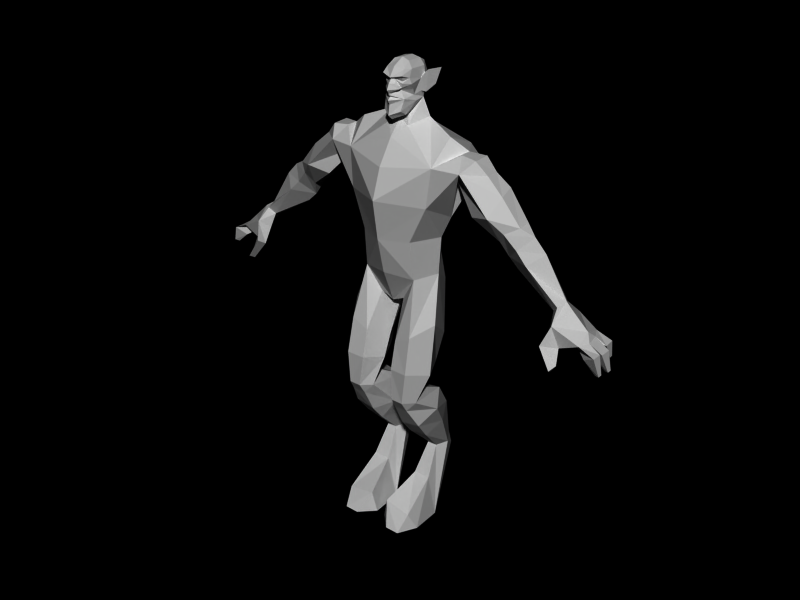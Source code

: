 # Source: lion-orig.blend  (saved by Blender 2.49.2; exported with 4.5.12 LTS)
import bpy
from mathutils import Matrix  # noqa: F401  (used for matrix-valued properties, if any)

bpy.ops.wm.read_factory_settings(use_empty=True)
scene = bpy.context.scene
scene.name = 'Scene'

# ---- collections
col_collection_1 = bpy.data.collections.new('Collection 1'); scene.collection.children.link(col_collection_1)

# ---- materials (node trees are filled in below, after node groups)
mat_guardian = bpy.data.materials.new('guardian')
mat_guardian.alpha_threshold = 0.0
mat_guardian.roughness = 0.5
mat_guardian.specular_intensity = 0.1555
mat_guardian.line_color = (0.0, 0.0, 0.0, 1.0)

# ---- material node trees

# ---- world
world_world = bpy.data.worlds.new('World'); scene.world = world_world
world_world.color = (0.0, 0.0, 0.0)
world_world.use_sun_shadow = False
world_world.sun_shadow_jitter_overblur = 0.0
world_world.cycles.sampling_method = 'MANUAL'
world_world.cycles.sample_map_resolution = 256

# ---- meshes
me_circle_001 = bpy.data.meshes.new('Circle.001')
me_circle_001.from_pydata([(0.0, -0.9061, 7.652), (0.0, 0.6837, 7.348), (1.112, 0.6714, 9.547), (1.442, 0.02666, 9.274), (0.0, 0.7954, 9.261), (0.0, -1.032, 10.55), (0.0, 1.028, 10.57), (1.109, -0.0199, 7.626), (0.7902, -0.652, 7.56), (1.347, -0.4433, 6.36), (0.9677, -1.043, 6.079), (0.4908, -1.042, 5.844), (0.1532, -0.4433, 5.656), (0.5776, 0.2897, 5.585), (1.095, 0.2897, 5.795), (0.9098, -1.277, 4.19), (0.576, -1.277, 4.19), (2.05, 0.5533, 10.68), (3.218, 0.3465, 9.449), (3.581, 0.2415, 9.643), (3.346, 0.3452, 9.321), (3.041, 0.2026, 9.111), (3.061, -0.1725, 9.128), (3.272, -0.3409, 9.428), (3.588, -0.1101, 9.601), (0.0, -0.556, 11.65), (0.3613, 0.2444, 12.89), (0.0, -0.456, 12.95), (0.2909, -0.5406, 12.76), (0.3427, -0.2121, 12.89), (2.969, 0.3335, 10.36), (2.573, 0.5247, 10.18), (2.439, 0.2166, 9.583), (2.348, -0.3602, 9.629), (2.927, -0.5623, 9.796), (3.049, -0.1249, 10.25), (3.582, 0.4864, 9.072), (3.22, 0.02266, 8.718), (3.603, -0.261, 9.066), (3.943, 0.02266, 9.427), (0.7698, 0.4481, 8.646), (1.146, 0.02666, 8.646), (0.7497, -0.7789, 8.646), (0.0, -1.134, 8.646), (0.0, 0.6345, 8.646), (0.6003, 0.1964, 11.67), (0.2974, -0.3094, 11.49), (0.0, -0.6053, 11.22), (0.0, 0.6387, 11.51), (0.3605, -0.5422, 6.875), (0.0, -0.5205, 6.711), (0.8349, 0.6342, 7.192), (0.0, 0.4108, 6.788), (0.1066, -0.04309, 6.607), (0.0, 0.02666, 6.567), (0.4123, 0.2275, 12.38), (0.171, -0.4306, 12.39), (0.0, -0.6695, 12.28), (0.3777, -0.1922, 12.39), (0.4041, 0.2109, 12.73), (0.0, 0.5446, 12.71), (0.2149, -0.4534, 12.44), (0.0, -0.5867, 12.67), (0.3004, -0.4318, 12.18), (0.0, -0.7102, 12.15), (0.0, -0.743, 12.41), (0.0, -0.6287, 12.7), (0.0, -0.6843, 12.33), (0.0, -0.6489, 12.04), (0.0, -0.6893, 11.77), (0.2445, -0.4873, 12.7), (0.3638, -0.3317, 12.69), (0.2505, -0.4368, 12.61), (0.4102, -0.2986, 12.54), (0.123, -0.5684, 12.56), (0.0, -0.6268, 12.23), (0.2114, -0.5334, 12.43), (0.4157, 0.05259, 12.31), (0.4114, 0.04279, 12.62), (0.4942, 0.2379, 12.81), (0.6515, 0.5519, 12.83), (0.5666, 0.4391, 12.42), (0.473, 0.1803, 12.26), (0.4474, 0.3211, 12.74), (0.4919, 0.4334, 12.51), (0.2627, -0.4117, 12.9), (0.07324, -0.5214, 12.66), (0.0, -0.15, 13.12), (0.0, 0.2178, 13.11), (0.0, 0.4873, 12.98), (0.0, -0.2222, 11.65), (1.191, -0.7002, 9.64), (0.0, -1.304, 9.736), (0.945, -0.5079, 4.381), (0.5407, -0.5079, 4.381), (0.3386, -0.9695, 4.158), (0.5407, -1.113, 3.899), (1.147, -0.9695, 4.158), (0.945, -1.113, 3.899), (0.9621, 0.2943, 4.003), (1.322, -0.2494, 3.709), (0.3832, 0.301, 3.901), (0.164, -0.2359, 3.357), (0.5237, -0.7796, 3.211), (1.103, -0.7864, 3.313), (0.8872, 0.8686, 2.268), (0.5985, 0.8686, 2.268), (0.8872, 0.2914, 2.053), (0.5985, 0.2914, 2.053), (0.4541, 0.6441, 2.064), (0.5985, 0.9963, 1.815), (0.8872, 0.9963, 1.815), (1.032, 0.6441, 2.064), (0.9877, -0.1777, 1.218), (0.498, -0.1777, 1.218), (0.545, 0.3025, 0.4246), (0.9588, 0.3025, 0.4246), (0.2827, -0.4482, 12.11), (0.2291, -0.1749, 11.77), (0.2516, -0.5332, 11.88), (0.3369, -0.1267, 12.23), (0.2738, -0.3404, 11.77), (0.4063, 0.1627, 12.14), (0.2486, -0.4684, 12.56), (1.422, 0.7901, 11.02), (1.298, -0.6464, 10.7), (4.68, -0.1648, 7.8), (4.842, -0.2808, 7.979), (4.92, 0.01376, 8.056), (4.769, 0.3083, 7.907), (4.633, 0.06119, 7.774), (5.148, -0.05842, 7.91), (5.024, 0.4719, 7.654), (5.626, -0.4951, 7.288), (6.048, -0.508, 7.11), (6.048, -0.2209, 7.11), (5.716, -0.3825, 6.927), (6.185, -0.3169, 6.657), (6.185, -0.4481, 6.657), (6.058, -0.392, 6.631), (6.097, -0.007716, 6.593), (6.216, -0.06595, 6.625), (6.216, 0.06522, 6.625), (5.762, -0.04558, 6.922), (6.074, 0.1477, 7.084), (6.074, -0.171, 7.084), (5.746, -0.2141, 7.299), (5.919, 0.3587, 6.774), (6.031, 0.3222, 6.795), (6.025, 0.4258, 6.801), (5.642, 0.3739, 6.981), (5.968, 0.4725, 7.173), (5.984, 0.1804, 7.158), (5.687, 0.1457, 7.329), (5.56, 0.4311, 7.338), (5.168, -0.6861, 6.688), (5.049, -0.7435, 6.514), (5.098, -0.907, 6.611), (5.114, -0.5327, 7.084), (4.765, -0.8549, 7.16), (4.692, -0.6184, 7.015), (5.204, -0.09452, 7.245), (4.716, -0.3508, 7.42), (4.924, -0.6273, 7.647), (5.596, -0.05253, 7.496), (1.058, -1.177, 0.5306), (0.2749, -1.157, 0.6602), (0.9588, -1.522, 0.05131), (1.235, -0.9836, 0.05131), (0.545, -1.522, 0.05131), (0.1313, -1.109, 0.05131), (0.7745, 0.5105, 7.973), (0.3709, 0.7875, 7.339), (0.2154, 0.4492, 6.885), (0.0, 0.5648, 8.09), (0.2248, 0.3893, 12.43), (0.2715, 0.4694, 12.71), (0.0, 0.4386, 12.23), (0.2221, -0.1835, 13.06), (0.2324, 0.2333, 13.06), (0.2062, 0.4296, 12.96), (0.0, -0.6733, 12.56), (2.579, -0.0793, 10.66), (2.579, 0.2914, 10.66), (1.572, -0.05961, 10.48), (2.041, -0.5176, 10.69), (0.3881, -0.08274, 12.09), (1.381, -0.00376, 11.36), (2.278, 0.2941, 11.01), (1.836, -0.1228, 11.03), (1.825, 0.1867, 11.04), (2.276, -0.1743, 10.99), (1.217, -0.1409, 0.06928), (0.1833, -0.1956, 0.05131), (3.89, 0.5144, 8.771), (3.51, 0.02564, 8.455), (3.91, -0.2875, 8.761), (4.269, 0.02564, 9.088), (0.9972, -1.249, 5.084), (0.4883, -1.217, 5.066), (1.038, 0.01036, 4.983), (0.5306, 0.01036, 4.983), (1.384, -0.6692, 4.964), (0.1841, -0.6692, 4.964), (0.966, 0.6309, 3.393), (0.4209, 0.6357, 3.321), (0.5197, -0.4003, 2.733), (1.065, -0.405, 2.805), (1.209, 0.1413, 3.089), (0.3427, 0.1508, 2.744)], [], [(18, 19, 20), (21, 18, 20), (75, 64, 63), (61, 76, 56), (79, 81, 80), (77, 82, 78), (55, 82, 77), (123, 86, 61), (71, 72, 123), (73, 58, 78), (137, 138, 139), (142, 141, 140), (149, 148, 147), (157, 156, 155), (132, 154, 161), (133, 146, 164), (146, 153, 164), (153, 154, 164), (168, 165, 167), (29, 178, 85), (26, 180, 179), (17, 190, 188), (2, 124, 17), (124, 190, 17), (191, 185, 182), (185, 191, 189), (24, 39, 19), (15, 98, 97), (16, 95, 96), (166, 170, 169), (105, 112, 111), (106, 110, 109), (46, 118, 90), (55, 77, 122), (17, 31, 32), (183, 30, 31), (172, 51, 173), (67, 76, 65), (59, 78, 79), (62, 86, 66), (196, 126, 127), (128, 197, 196, 127), (197, 39, 38, 196), (39, 197, 194, 36), (197, 128, 129, 194), (130, 195, 194, 129), (195, 37, 36, 194), (37, 195, 196, 38), (195, 130, 126, 196), (11, 10, 8, 49), (10, 9, 7, 8), (7, 9, 14, 51), (51, 14, 13, 173), (15, 16, 96, 98), (8, 0, 50, 49), (43, 0, 8, 42), (86, 62, 181, 74), (80, 83, 59, 79), (81, 84, 83, 80), (161, 162, 126, 130), (132, 161, 130), (164, 154, 132, 131), (163, 133, 164, 131), (160, 159, 163, 162), (156, 157, 159, 160), (155, 156, 160, 158), (159, 157, 155, 158), (152, 151, 154, 153), (161, 150, 152, 153), (151, 150, 161, 154), (148, 149, 151, 152), (150, 147, 148, 152), (149, 147, 150, 151), (145, 144, 153, 146), (161, 143, 145, 146), (141, 142, 144, 145), (143, 140, 141, 145), (142, 140, 143, 144), (137, 139, 136, 135), (136, 139, 138, 134), (138, 137, 135, 134), (135, 136, 161, 146), (161, 136, 134, 133), (133, 134, 135, 146), (130, 129, 132), (131, 132, 129, 128), (128, 127, 163, 131), (126, 162, 163, 127), (144, 143, 161, 153), (188, 183, 31, 17), (33, 184, 17, 32), (120, 186, 122, 77), (70, 28, 66, 86), (125, 187, 45, 46), (190, 187, 125, 189), (20, 19, 39, 36), (20, 36, 37, 21), (116, 192, 193, 115), (105, 111, 110, 106), (170, 193, 192, 168), (114, 193, 170, 166), (183, 188, 191, 182), (189, 191, 188, 190), (48, 177, 122, 45), (122, 118, 46, 45), (184, 33, 34, 185), (78, 29, 71, 73), (63, 117, 186, 120), (119, 121, 186, 117), (69, 119, 117, 68), (35, 182, 185, 34), (35, 30, 183, 182), (76, 74, 181, 65), (120, 77, 78, 58), (29, 78, 59, 26), (59, 176, 180, 26), (85, 178, 87, 27), (179, 180, 89, 88), (89, 180, 176, 60), (88, 87, 178, 179), (179, 178, 29, 26), (55, 122, 177, 175), (176, 59, 55, 175), (176, 175, 177, 60), (44, 40, 171, 174), (171, 51, 172, 174), (167, 169, 170, 168), (166, 169, 167, 165), (114, 166, 165, 113), (113, 165, 168, 192), (68, 117, 63, 64), (121, 118, 122, 186), (76, 61, 86, 74), (121, 119, 69, 25), (118, 121, 25, 90), (111, 112, 192, 116), (110, 111, 116, 115), (110, 115, 193, 109), (108, 109, 193, 114), (108, 114, 113, 107), (107, 113, 192, 112), (98, 104, 100, 97), (103, 104, 98, 96), (102, 103, 96, 95), (101, 102, 95, 94), (93, 99, 101, 94), (97, 100, 99, 93), (73, 61, 56, 58), (125, 5, 92, 91), (28, 71, 29, 85), (66, 28, 85, 27), (55, 59, 83, 84), (84, 81, 82, 55), (82, 81, 79, 78), (125, 46, 47, 5), (44, 4, 2, 40), (91, 92, 43, 42), (41, 3, 91, 42), (2, 3, 41, 40), (23, 38, 39, 24), (24, 19, 30, 35), (34, 23, 24, 35), (22, 23, 34, 33), (21, 22, 33, 32), (31, 18, 21, 32), (19, 18, 31, 30), (173, 13, 12, 53), (12, 11, 49, 53), (171, 7, 51), (93, 200, 202, 97), (200, 14, 9, 202), (97, 202, 198, 15), (202, 9, 10, 198), (11, 199, 198, 10), (199, 16, 15, 198), (14, 200, 201, 13), (200, 93, 94, 201), (13, 201, 203, 12), (201, 94, 95, 203), (12, 203, 199, 11), (203, 95, 16, 199), (104, 207, 208, 100), (207, 107, 112, 208), (107, 207, 206, 108), (207, 104, 103, 206), (108, 206, 209, 109), (206, 103, 102, 209), (101, 205, 209, 102), (205, 106, 109, 209), (99, 204, 205, 101), (204, 105, 106, 205), (100, 208, 204, 99), (208, 112, 105, 204), (91, 185, 125), (185, 189, 125), (3, 2, 17), (3, 17, 184), (185, 91, 3), (185, 3, 184), (187, 190, 124), (6, 48, 124), (187, 124, 48, 45), (4, 6, 2), (6, 124, 2), (46, 90, 47), (86, 123, 72), (86, 72, 70), (70, 72, 71), (28, 70, 71), (56, 63, 120), (56, 120, 58), (61, 73, 123), (73, 71, 123), (57, 75, 63), (57, 63, 56), (56, 76, 67), (56, 67, 57), (8, 7, 41, 42), (41, 7, 171, 40), (172, 1, 174), (1, 172, 173, 52), (50, 54, 53, 49), (52, 173, 53, 54), (21, 37, 22), (37, 38, 23, 22), (158, 160, 162), (158, 162, 161), (159, 158, 163), (133, 163, 158), (133, 158, 161)])
_uv = me_circle_001.uv_layers.new(name='UVTex')
_uv.uv.foreach_set('vector', [0.9503, 0.659, 0.9291, 0.6453, 0.9494, 0.6346, 0.9702, 0.646, 0.9503, 0.659, 0.9494, 0.6346, 0.03049, 0.4687, 0.03049, 0.3916, 0.2273, 0.4793, 0.1897, 0.6199, 0.1739, 0.6118, 0.1843, 0.576, 0.376, 0.7667, 0.4008, 0.741, 0.4026, 0.8154, 0.3519, 0.6573, 0.3879, 0.6749, 0.353, 0.7102, 0.4096, 0.6751, 0.3879, 0.6749, 0.3519, 0.6573, 0.1974, 0.6748, 0.1544, 0.7222, 0.1897, 0.6199, 0.2713, 0.7229, 0.1933, 0.6861, 0.1974, 0.6748, 0.2767, 0.6877, 0.3154, 0.6181, 0.353, 0.7102, 0.7022, 0.7845, 0.7041, 0.7855, 0.7013, 0.7852, 0.6801, 0.8377, 0.6111, 0.8249, 0.6101, 0.8242, 0.7279, 0.7406, 0.7296, 0.7409, 0.7273, 0.7413, 0.7296, 0.7438, 0.7294, 0.7437, 0.7305, 0.7436, 0.6187, 0.7152, 0.7121, 0.743, 0.7099, 0.7421, 0.6817, 0.7822, 0.6444, 0.8004, 0.6582, 0.7563, 0.6444, 0.8004, 0.6857, 0.7593, 0.6582, 0.7563, 0.6857, 0.7593, 0.7121, 0.743, 0.6582, 0.7563, 0.7825, 0.7055, 0.7197, 0.7043, 0.7069, 0.6968, 0.2766, 0.7781, 0.1535, 0.8692, 0.2239, 0.787, 0.3433, 0.79, 0.386, 0.8457, 0.3428, 0.848, 0.9497, 0.7222, 0.9295, 0.6808, 0.9188, 0.6963, 0.9231, 0.8486, 0.9179, 0.8636, 0.9497, 0.7222, 0.9179, 0.8636, 0.9295, 0.6808, 0.9497, 0.7222, 0.9, 0.6993, 0.8813, 0.7023, 0.9034, 0.7146, 0.8813, 0.7023, 0.9, 0.6993, 0.9287, 0.7005, 0.9085, 0.6469, 0.9085, 0.6151, 0.9291, 0.6453, 0.7533, 0.5802, 0.778, 0.8677, 0.8194, 0.7402, 0.7533, 0.5802, 0.7633, 0.6326, 0.7314, 0.8117, 0.7566, 0.7353, 0.8249, 0.7811, 0.722, 0.7782, 0.8397, 0.7982, 0.8012, 0.7368, 0.7803, 0.7061, 0.8397, 0.7982, 0.78, 0.7052, 0.8002, 0.7352, 0.8845, 0.8839, 0.892, 0.8798, 0.886, 0.8833, 0.4096, 0.6751, 0.3519, 0.6573, 0.4669, 0.6092, 0.9497, 0.7222, 0.9508, 0.6806, 0.9362, 0.6801, 0.9237, 0.6956, 0.9295, 0.6808, 0.9508, 0.6806, 0.9352, 0.795, 0.9252, 0.7903, 0.9295, 0.7688, 0.03049, 0.5553, 0.1739, 0.6118, 0.03198, 0.6088, 0.3826, 0.7509, 0.353, 0.7102, 0.376, 0.7667, 0.03049, 0.774, 0.1544, 0.7222, 0.03049, 0.8031, 0.874, 0.5759, 0.88, 0.5384, 0.8942, 0.54, 0.9085, 0.5406, 0.9085, 0.5779, 0.8914, 0.5773, 0.8942, 0.54, 0.9085, 0.5779, 0.9085, 0.6151, 0.8885, 0.6146, 0.8914, 0.5773, 0.9085, 0.6151, 0.9085, 0.5779, 0.9356, 0.5765, 0.9413, 0.6138, 0.9085, 0.5779, 0.9085, 0.5406, 0.9299, 0.5392, 0.9356, 0.5765, 0.9085, 0.5354, 0.9221, 0.5733, 0.9356, 0.5765, 0.9299, 0.5392, 0.9221, 0.5733, 0.9712, 0.6118, 0.9413, 0.6138, 0.9356, 0.5765, 0.8458, 0.6118, 0.8771, 0.5736, 0.874, 0.5759, 0.868, 0.6134, 0.8771, 0.5736, 0.9085, 0.5354, 0.88, 0.5384, 0.874, 0.5759, 0.7533, 0.5802, 0.7533, 0.5802, 0.7246, 0.6304, 0.7246, 0.5649, 0.7533, 0.5802, 0.7533, 0.5802, 0.7504, 0.6407, 0.7246, 0.6304, 0.7504, 0.6407, 0.7533, 0.5802, 0.7533, 0.5802, 0.7771, 0.6329, 0.7771, 0.6329, 0.7533, 0.5802, 0.7533, 0.5802, 0.7833, 0.5677, 0.7533, 0.5802, 0.7533, 0.5802, 0.7314, 0.8117, 0.778, 0.8677, 0.8931, 0.7918, 0.8745, 0.78, 0.9015, 0.762, 0.9064, 0.7665, 0.8612, 0.8052, 0.8745, 0.78, 0.8931, 0.7918, 0.8826, 0.8136, 0.1544, 0.7222, 0.03049, 0.774, 0.03049, 0.6943, 0.1274, 0.6792, 0.4026, 0.8154, 0.38, 0.7627, 0.3826, 0.7509, 0.376, 0.7667, 0.4008, 0.741, 0.3725, 0.7774, 0.38, 0.7627, 0.4026, 0.8154, 0.6699, 0.7785, 0.6544, 0.7337, 0.6049, 0.7162, 0.6126, 0.7209, 0.6187, 0.7152, 0.6699, 0.7785, 0.6126, 0.7209, 0.6582, 0.7563, 0.7121, 0.743, 0.6187, 0.7152, 0.605, 0.7056, 0.6532, 0.7305, 0.6817, 0.7822, 0.6582, 0.7563, 0.605, 0.7056, 0.7185, 0.7453, 0.7186, 0.7452, 0.6532, 0.7305, 0.6544, 0.7337, 0.7294, 0.7437, 0.7296, 0.7438, 0.7186, 0.7452, 0.7185, 0.7453, 0.7305, 0.7436, 0.7294, 0.7437, 0.7185, 0.7453, 0.7187, 0.7452, 0.7186, 0.7452, 0.7296, 0.7438, 0.7305, 0.7436, 0.7187, 0.7452, 0.7173, 0.7426, 0.7174, 0.7425, 0.7121, 0.743, 0.6857, 0.7593, 0.7099, 0.7421, 0.7173, 0.7426, 0.7173, 0.7426, 0.6857, 0.7593, 0.7174, 0.7425, 0.7173, 0.7426, 0.7099, 0.7421, 0.7121, 0.743, 0.7296, 0.7409, 0.7279, 0.7406, 0.7174, 0.7425, 0.7173, 0.7426, 0.7173, 0.7426, 0.7273, 0.7413, 0.7296, 0.7409, 0.7173, 0.7426, 0.7279, 0.7406, 0.7273, 0.7413, 0.7173, 0.7426, 0.7174, 0.7425, 0.5975, 0.824, 0.5975, 0.8241, 0.6857, 0.7593, 0.6444, 0.8004, 0.6699, 0.7785, 0.5976, 0.8241, 0.5975, 0.824, 0.6444, 0.8004, 0.6111, 0.8249, 0.6801, 0.8377, 0.5975, 0.8241, 0.5975, 0.824, 0.5976, 0.8241, 0.6101, 0.8242, 0.6111, 0.8249, 0.5975, 0.824, 0.6801, 0.8377, 0.6101, 0.8242, 0.5976, 0.8241, 0.5975, 0.8241, 0.7022, 0.7845, 0.7013, 0.7852, 0.6904, 0.7835, 0.6904, 0.7835, 0.6904, 0.7835, 0.7013, 0.7852, 0.7041, 0.7855, 0.6901, 0.7835, 0.7041, 0.7855, 0.7022, 0.7845, 0.6904, 0.7835, 0.6901, 0.7835, 0.6904, 0.7835, 0.6904, 0.7835, 0.6699, 0.7785, 0.6444, 0.8004, 0.6699, 0.7785, 0.6904, 0.7835, 0.6901, 0.7835, 0.6817, 0.7822, 0.6817, 0.7822, 0.6901, 0.7835, 0.6904, 0.7835, 0.6444, 0.8004, 0.6074, 0.7156, 0.6094, 0.7136, 0.6187, 0.7152, 0.605, 0.7056, 0.6187, 0.7152, 0.6094, 0.7136, 0.6066, 0.711, 0.6066, 0.711, 0.6028, 0.7141, 0.6532, 0.7305, 0.605, 0.7056, 0.6049, 0.7162, 0.6544, 0.7337, 0.6532, 0.7305, 0.6028, 0.7141, 0.5975, 0.8241, 0.5976, 0.8241, 0.6699, 0.7785, 0.6857, 0.7593, 0.9188, 0.6963, 0.9237, 0.6956, 0.9508, 0.6806, 0.9497, 0.7222, 0.8662, 0.6811, 0.9017, 0.7021, 0.9497, 0.7222, 0.9362, 0.6801, 0.3992, 0.5116, 0.4082, 0.423, 0.4669, 0.6092, 0.3519, 0.6573, 0.2006, 0.7259, 0.2067, 0.7441, 0.03049, 0.8031, 0.1544, 0.7222, 0.8769, 0.8615, 0.9091, 0.8026, 0.9082, 0.8679, 0.8845, 0.8839, 0.9295, 0.6808, 0.9091, 0.8026, 0.8769, 0.8615, 0.9287, 0.7005, 0.9494, 0.6346, 0.9291, 0.6453, 0.9085, 0.6151, 0.9413, 0.6138, 0.9494, 0.6346, 0.9413, 0.6138, 0.9712, 0.6118, 0.9702, 0.646, 0.8282, 0.6371, 0.7449, 0.6539, 0.812, 0.7586, 0.8663, 0.688, 0.8397, 0.7982, 0.7803, 0.7061, 0.78, 0.7052, 0.8397, 0.7982, 0.8249, 0.7811, 0.812, 0.7586, 0.7449, 0.6539, 0.7825, 0.7055, 0.7523, 0.7406, 0.812, 0.7586, 0.8249, 0.7811, 0.7566, 0.7353, 0.9237, 0.6956, 0.9188, 0.6963, 0.9, 0.6993, 0.9034, 0.7146, 0.9287, 0.7005, 0.9, 0.6993, 0.9188, 0.6963, 0.9295, 0.6808, 0.9277, 0.9003, 0.9141, 0.8854, 0.9072, 0.8773, 0.9082, 0.8679, 0.9072, 0.8773, 0.892, 0.8798, 0.8845, 0.8839, 0.9082, 0.8679, 0.9017, 0.7021, 0.8662, 0.6811, 0.8879, 0.6809, 0.8813, 0.7023, 0.353, 0.7102, 0.2766, 0.7781, 0.2713, 0.7229, 0.2767, 0.6877, 0.2273, 0.4793, 0.297, 0.3752, 0.4082, 0.423, 0.3992, 0.5116, 0.1638, 0.1959, 0.3538, 0.3051, 0.4082, 0.423, 0.297, 0.3752, 0.03049, 0.01656, 0.1638, 0.1959, 0.297, 0.3752, 0.03049, 0.3068, 0.9086, 0.6809, 0.9034, 0.7146, 0.8813, 0.7023, 0.8879, 0.6809, 0.9086, 0.6809, 0.9295, 0.6808, 0.9237, 0.6956, 0.9034, 0.7146, 0.1739, 0.6118, 0.1274, 0.6792, 0.03049, 0.6943, 0.03198, 0.6088, 0.3992, 0.5116, 0.3519, 0.6573, 0.353, 0.7102, 0.3154, 0.6181, 0.2766, 0.7781, 0.353, 0.7102, 0.3826, 0.7509, 0.3433, 0.79, 0.3826, 0.7509, 0.4398, 0.7911, 0.386, 0.8457, 0.3433, 0.79, 0.2239, 0.787, 0.1535, 0.8692, 0.03049, 0.9604, 0.03049, 0.8942, 0.3428, 0.848, 0.386, 0.8457, 0.4287, 0.9014, 0.3423, 0.9061, 0.4287, 0.9014, 0.386, 0.8457, 0.4398, 0.7911, 0.497, 0.8313, 0.3423, 0.9061, 0.03049, 0.9604, 0.1535, 0.8692, 0.3428, 0.848, 0.3428, 0.848, 0.1535, 0.8692, 0.2766, 0.7781, 0.3433, 0.79, 0.4096, 0.6751, 0.4669, 0.6092, 0.5353, 0.7435, 0.4725, 0.7093, 0.4398, 0.7911, 0.3826, 0.7509, 0.4096, 0.6751, 0.4725, 0.7093, 0.4398, 0.7911, 0.4725, 0.7093, 0.5353, 0.7435, 0.497, 0.8313, 0.9468, 0.8212, 0.9221, 0.8218, 0.9234, 0.8094, 0.9348, 0.8082, 0.9234, 0.8094, 0.9252, 0.7903, 0.9352, 0.795, 0.9348, 0.8082, 0.7069, 0.6968, 0.722, 0.7782, 0.8249, 0.7811, 0.7825, 0.7055, 0.7566, 0.7353, 0.722, 0.7782, 0.7069, 0.6968, 0.7197, 0.7043, 0.7523, 0.7406, 0.7566, 0.7353, 0.7197, 0.7043, 0.7241, 0.7192, 0.7241, 0.7192, 0.7197, 0.7043, 0.7825, 0.7055, 0.7449, 0.6539, 0.03049, 0.3068, 0.297, 0.3752, 0.2273, 0.4793, 0.03049, 0.3916, 0.3538, 0.3051, 0.4703, 0.3636, 0.4669, 0.6092, 0.4082, 0.423, 0.1739, 0.6118, 0.1897, 0.6199, 0.1544, 0.7222, 0.1274, 0.6792, 0.3538, 0.3051, 0.1638, 0.1959, 0.03049, 0.01656, 0.2015, 0.1821, 0.4703, 0.3636, 0.3538, 0.3051, 0.2015, 0.1821, 0.2949, 0.2534, 0.7803, 0.7061, 0.8012, 0.7368, 0.7449, 0.6539, 0.8282, 0.6371, 0.78, 0.7052, 0.7803, 0.7061, 0.8282, 0.6371, 0.8663, 0.688, 0.78, 0.7052, 0.8663, 0.688, 0.812, 0.7586, 0.8002, 0.7352, 0.8168, 0.7602, 0.8002, 0.7352, 0.812, 0.7586, 0.7523, 0.7406, 0.8168, 0.7602, 0.7523, 0.7406, 0.7241, 0.7192, 0.8156, 0.758, 0.8156, 0.758, 0.7241, 0.7192, 0.7449, 0.6539, 0.8012, 0.7368, 0.778, 0.8677, 0.8388, 0.799, 0.84, 0.799, 0.8194, 0.7402, 0.8386, 0.7983, 0.8388, 0.799, 0.778, 0.8677, 0.7314, 0.8117, 0.8393, 0.7975, 0.8386, 0.7983, 0.7314, 0.8117, 0.7633, 0.6326, 0.8401, 0.7978, 0.8393, 0.7975, 0.7633, 0.6326, 0.859, 0.6401, 0.8451, 0.6691, 0.8403, 0.7982, 0.8401, 0.7978, 0.859, 0.6401, 0.8194, 0.7402, 0.84, 0.799, 0.8403, 0.7982, 0.8451, 0.6691, 0.2767, 0.6877, 0.1897, 0.6199, 0.1843, 0.576, 0.3154, 0.6181, 0.8769, 0.8615, 0.8488, 0.8735, 0.8495, 0.8333, 0.8739, 0.8394, 0.2067, 0.7441, 0.2713, 0.7229, 0.2766, 0.7781, 0.2239, 0.787, 0.03049, 0.8031, 0.2067, 0.7441, 0.2239, 0.787, 0.03049, 0.8942, 0.4096, 0.6751, 0.3826, 0.7509, 0.38, 0.7627, 0.3725, 0.7774, 0.3725, 0.7774, 0.4008, 0.741, 0.3879, 0.6749, 0.4096, 0.6751, 0.3879, 0.6749, 0.4008, 0.741, 0.376, 0.7667, 0.353, 0.7102, 0.8769, 0.8615, 0.8845, 0.8839, 0.861, 0.8961, 0.8488, 0.8735, 0.9468, 0.8212, 0.9486, 0.8485, 0.9231, 0.8486, 0.9221, 0.8218, 0.8739, 0.8394, 0.8495, 0.8333, 0.8612, 0.8052, 0.8826, 0.8136, 0.9083, 0.8196, 0.9024, 0.8442, 0.8739, 0.8394, 0.8826, 0.8136, 0.9231, 0.8486, 0.9024, 0.8442, 0.9083, 0.8196, 0.9221, 0.8218, 0.8879, 0.6489, 0.8885, 0.6146, 0.9085, 0.6151, 0.9085, 0.6469, 0.9085, 0.6469, 0.9291, 0.6453, 0.9295, 0.6808, 0.9086, 0.6809, 0.8879, 0.6809, 0.8879, 0.6489, 0.9085, 0.6469, 0.9086, 0.6809, 0.8672, 0.6469, 0.8879, 0.6489, 0.8879, 0.6809, 0.8662, 0.6811, 0.8469, 0.6421, 0.8672, 0.6469, 0.8662, 0.6811, 0.9362, 0.6801, 0.9508, 0.6806, 0.9503, 0.659, 0.9702, 0.646, 0.9362, 0.6801, 0.9291, 0.6453, 0.9503, 0.659, 0.9508, 0.6806, 0.9295, 0.6808, 0.7833, 0.5677, 0.7533, 0.5802, 0.7533, 0.5802, 0.7546, 0.5522, 0.7533, 0.5802, 0.7533, 0.5802, 0.7246, 0.5649, 0.7546, 0.5522, 0.9234, 0.8094, 0.9106, 0.8003, 0.9252, 0.7903, 0.8451, 0.6691, 0.7992, 0.6247, 0.7863, 0.6602, 0.8194, 0.7402, 0.7992, 0.6247, 0.7533, 0.5802, 0.7533, 0.5802, 0.7863, 0.6602, 0.8194, 0.7402, 0.7863, 0.6602, 0.7533, 0.5802, 0.7533, 0.5802, 0.7863, 0.6602, 0.7533, 0.5802, 0.7533, 0.5802, 0.7533, 0.5802, 0.7533, 0.5802, 0.7533, 0.5802, 0.7533, 0.5802, 0.7533, 0.5802, 0.7533, 0.5802, 0.7533, 0.5802, 0.7533, 0.5802, 0.7533, 0.5802, 0.7533, 0.5802, 0.7992, 0.6247, 0.8062, 0.6101, 0.7533, 0.5802, 0.7992, 0.6247, 0.8451, 0.6691, 0.859, 0.6401, 0.8062, 0.6101, 0.7533, 0.5802, 0.8062, 0.6101, 0.7583, 0.6064, 0.7533, 0.5802, 0.8062, 0.6101, 0.859, 0.6401, 0.7633, 0.6326, 0.7583, 0.6064, 0.7533, 0.5802, 0.7583, 0.6064, 0.7533, 0.5802, 0.7533, 0.5802, 0.7583, 0.6064, 0.7633, 0.6326, 0.7533, 0.5802, 0.7533, 0.5802, 0.8388, 0.799, 0.8272, 0.7785, 0.8206, 0.7679, 0.84, 0.799, 0.8272, 0.7785, 0.8156, 0.758, 0.8012, 0.7368, 0.8206, 0.7679, 0.8156, 0.758, 0.8272, 0.7785, 0.8277, 0.7792, 0.8168, 0.7602, 0.8272, 0.7785, 0.8388, 0.799, 0.8386, 0.7983, 0.8277, 0.7792, 0.8168, 0.7602, 0.8277, 0.7792, 0.8198, 0.7663, 0.8002, 0.7352, 0.8277, 0.7792, 0.8386, 0.7983, 0.8393, 0.7975, 0.8198, 0.7663, 0.8401, 0.7978, 0.8399, 0.798, 0.8198, 0.7663, 0.8393, 0.7975, 0.8399, 0.798, 0.8397, 0.7982, 0.8002, 0.7352, 0.8198, 0.7663, 0.8403, 0.7982, 0.84, 0.7982, 0.8399, 0.798, 0.8401, 0.7978, 0.84, 0.7982, 0.8397, 0.7982, 0.8397, 0.7982, 0.8399, 0.798, 0.84, 0.799, 0.8206, 0.7679, 0.84, 0.7982, 0.8403, 0.7982, 0.8206, 0.7679, 0.8012, 0.7368, 0.8397, 0.7982, 0.84, 0.7982, 0.8739, 0.8394, 0.8813, 0.7023, 0.8769, 0.8615, 0.8813, 0.7023, 0.9287, 0.7005, 0.8769, 0.8615, 0.9024, 0.8442, 0.9231, 0.8486, 0.9497, 0.7222, 0.9024, 0.8442, 0.9497, 0.7222, 0.9017, 0.7021, 0.8813, 0.7023, 0.8739, 0.8394, 0.9024, 0.8442, 0.8813, 0.7023, 0.9024, 0.8442, 0.9017, 0.7021, 0.9091, 0.8026, 0.9295, 0.6808, 0.9179, 0.8636, 0.9421, 0.8805, 0.9277, 0.9003, 0.9179, 0.8636, 0.9091, 0.8026, 0.9179, 0.8636, 0.9277, 0.9003, 0.9082, 0.8679, 0.9486, 0.8485, 0.9421, 0.8805, 0.9231, 0.8486, 0.9421, 0.8805, 0.9179, 0.8636, 0.9231, 0.8486, 0.8845, 0.8839, 0.886, 0.8833, 0.861, 0.8961, 0.1544, 0.7222, 0.1974, 0.6748, 0.1933, 0.6861, 0.1544, 0.7222, 0.1933, 0.6861, 0.2006, 0.7259, 0.2006, 0.7259, 0.1933, 0.6861, 0.2713, 0.7229, 0.2067, 0.7441, 0.2006, 0.7259, 0.2713, 0.7229, 0.1843, 0.576, 0.2273, 0.4793, 0.3992, 0.5116, 0.1843, 0.576, 0.3992, 0.5116, 0.3154, 0.6181, 0.1897, 0.6199, 0.2767, 0.6877, 0.1974, 0.6748, 0.2767, 0.6877, 0.2713, 0.7229, 0.1974, 0.6748, 0.03049, 0.508, 0.03049, 0.4687, 0.2273, 0.4793, 0.03049, 0.508, 0.2273, 0.4793, 0.1843, 0.576, 0.1843, 0.576, 0.1739, 0.6118, 0.03049, 0.5553, 0.1843, 0.576, 0.03049, 0.5553, 0.03049, 0.508, 0.8931, 0.7918, 0.9106, 0.8003, 0.9083, 0.8196, 0.8826, 0.8136, 0.9083, 0.8196, 0.9106, 0.8003, 0.9234, 0.8094, 0.9221, 0.8218, 0.9352, 0.795, 0.9456, 0.7929, 0.9462, 0.807, 0.9456, 0.7929, 0.9352, 0.795, 0.9295, 0.7688, 0.9325, 0.7676, 0.9015, 0.762, 0.9178, 0.7616, 0.917, 0.7662, 0.9064, 0.7665, 0.9325, 0.7676, 0.9295, 0.7688, 0.917, 0.7662, 0.9178, 0.7616, 0.8469, 0.6421, 0.8458, 0.6118, 0.8672, 0.6469, 0.8458, 0.6118, 0.868, 0.6134, 0.8879, 0.6489, 0.8672, 0.6469, 0.7187, 0.7452, 0.7185, 0.7453, 0.6544, 0.7337, 0.7187, 0.7452, 0.6544, 0.7337, 0.6699, 0.7785, 0.7186, 0.7452, 0.7187, 0.7452, 0.6532, 0.7305, 0.0, 0.0, 1.0, 1.0, 1.0, 0.0, 0.0, 0.0, 1.0, 0.0, 1.0, 1.0])
me_circle_001.materials.append(mat_guardian)
me_circle_001.use_remesh_preserve_volume = False
me_circle_001.use_remesh_preserve_attributes = False
me_circle_001.use_mirror_vertex_groups = False
me_circle_001.update()

# ---- objects
ob_circle_001 = bpy.data.objects.new('Circle.001', me_circle_001)

# ---- transforms, parenting, visibility, modifiers, constraints
ob_circle_001.location = (0.0, 0.0, 0.0)
ob_circle_001.scale = (0.8862, 0.8862, 0.8862)
ob_circle_001.lock_rotations_4d = False
ob_circle_001.empty_display_type = 'ARROWS'
ob_circle_001.show_wire = True
ob_circle_001.lineart.crease_threshold = 0.0
_vg = ob_circle_001.vertex_groups.new(name='spine.002_L.001')
_vg = ob_circle_001.vertex_groups.new(name='spine.002_L.002')
_vg = ob_circle_001.vertex_groups.new(name='palm.L')
_vg = ob_circle_001.vertex_groups.new(name='spine.002_R.001')
_vg = ob_circle_001.vertex_groups.new(name='spine.002_R.002')
_vg = ob_circle_001.vertex_groups.new(name='palm.R')
_vg = ob_circle_001.vertex_groups.new(name='neck')
_vg = ob_circle_001.vertex_groups.new(name='hip')
_vg = ob_circle_001.vertex_groups.new(name='Bone_L.001')
_vg = ob_circle_001.vertex_groups.new(name='Bone_R.001')
_vg = ob_circle_001.vertex_groups.new(name='Bone_R.002')
_vg = ob_circle_001.vertex_groups.new(name='Bone_L.002')
_vg = ob_circle_001.vertex_groups.new(name='foot.L')
_vg = ob_circle_001.vertex_groups.new(name='foot.R')
_vg = ob_circle_001.vertex_groups.new(name='spine.002_L')
_vg = ob_circle_001.vertex_groups.new(name='spine.002_R')
_vg = ob_circle_001.vertex_groups.new(name='spine.002')
_vg = ob_circle_001.vertex_groups.new(name='lik.L')
_vg = ob_circle_001.vertex_groups.new(name='spine.001')
_vg = ob_circle_001.vertex_groups.new(name='spine')
_vg = ob_circle_001.vertex_groups.new(name='aik.L')
_vg = ob_circle_001.vertex_groups.new(name='head')
_vg = ob_circle_001.vertex_groups.new(name='breast')
_vg = ob_circle_001.vertex_groups.new(name='palm.L.007')
_vg = ob_circle_001.vertex_groups.new(name='palm.L.008')
_vg = ob_circle_001.vertex_groups.new(name='palm.L.001')
_vg = ob_circle_001.vertex_groups.new(name='palm.L.002')
_vg = ob_circle_001.vertex_groups.new(name='palm.L.003')
_vg = ob_circle_001.vertex_groups.new(name='palm.L.004')
_vg = ob_circle_001.vertex_groups.new(name='palm.L.009')
_vg = ob_circle_001.vertex_groups.new(name='palm.L.010')
_vg = ob_circle_001.vertex_groups.new(name='palm.R.009')
_vg = ob_circle_001.vertex_groups.new(name='palm.R.010')
_vg = ob_circle_001.vertex_groups.new(name='palm.R.008')
_vg = ob_circle_001.vertex_groups.new(name='palm.R.007')
_vg = ob_circle_001.vertex_groups.new(name='palm.R.002')
_vg = ob_circle_001.vertex_groups.new(name='palm.R.003')
_vg = ob_circle_001.vertex_groups.new(name='palm.R.004')
_vg = ob_circle_001.vertex_groups.new(name='palm.R.001')
_vg = ob_circle_001.vertex_groups.new(name='Bone_L.004')
_vg = ob_circle_001.vertex_groups.new(name='Bone_R.004')
_m = ob_circle_001.modifiers.new('Mirror', 'MIRROR')

# ---- collection membership
col_collection_1.objects.link(ob_circle_001)

# ---- scene / render settings (as saved in the file)
scene.frame_start = 1; scene.frame_end = 23; scene.frame_set(1)
scene.render.engine = 'BLENDER_EEVEE_NEXT'
scene.render.image_settings.file_format = 'JPEG'
scene.render.image_settings.color_mode = 'RGB'
scene.render.image_settings.quality = 100
scene.render.image_settings.compression = 100
scene.render.image_settings.exr_codec = 'RLE'
scene.render.resolution_x = 800
scene.render.resolution_y = 600
scene.render.pixel_aspect_x = 100.0
scene.render.pixel_aspect_y = 100.0
scene.render.fps = 25
scene.render.dither_intensity = 0.0
scene.render.use_compositing = False
scene.render.use_sequencer = False
scene.render.bake_margin = 2
scene.render.bake_bias = 0.0
scene.render.use_stamp_time = False
scene.render.use_stamp_date = False
scene.render.use_stamp_frame = False
scene.render.use_stamp_camera = False
scene.render.use_stamp_scene = False
scene.render.use_stamp_filename = False
scene.render.use_stamp_render_time = False
scene.render.stamp_font_size = 0
scene.cycles.use_denoising = False
scene.cycles.samples = 10
scene.cycles.sampling_pattern = 'TABULATED_SOBOL'
scene.cycles.light_sampling_threshold = 0.0
scene.cycles.use_adaptive_sampling = False
scene.cycles.use_light_tree = False
scene.cycles.blur_glossy = 0.0
scene.cycles.volume_bounces = 1
scene.cycles.pixel_filter_type = 'GAUSSIAN'
scene.cycles.sample_clamp_indirect = 0.0
scene.view_settings.view_transform = 'Raw'
bpy.context.view_layer.update()

# ---- added for rendering (the .blend has no active camera and no usable light): camera, sun
cam_auto = bpy.data.cameras.new('AutoCamera')
cam_auto.lens = 50.0
cam_auto.sensor_width = 36.0
cam_auto.clip_end = 1000.0
ob_auto_camera = bpy.data.objects.new('AutoCamera', cam_auto)
scene.collection.objects.link(ob_auto_camera)
ob_auto_camera.location = (14.9345, -18.1406, 17.7822)
ob_auto_camera.rotation_euler = (1.09748, -7.21219e-08, 0.694738)
scene.camera = ob_auto_camera
light_auto_sun = bpy.data.lights.new('AutoSun', 'SUN')
light_auto_sun.energy = 3.0
light_auto_sun.angle = 0.0523599
ob_auto_sun = bpy.data.objects.new('AutoSun', light_auto_sun)
scene.collection.objects.link(ob_auto_sun)
ob_auto_sun.rotation_euler = (0.872665, 0.174533, 0.523599)
bpy.context.view_layer.update()
